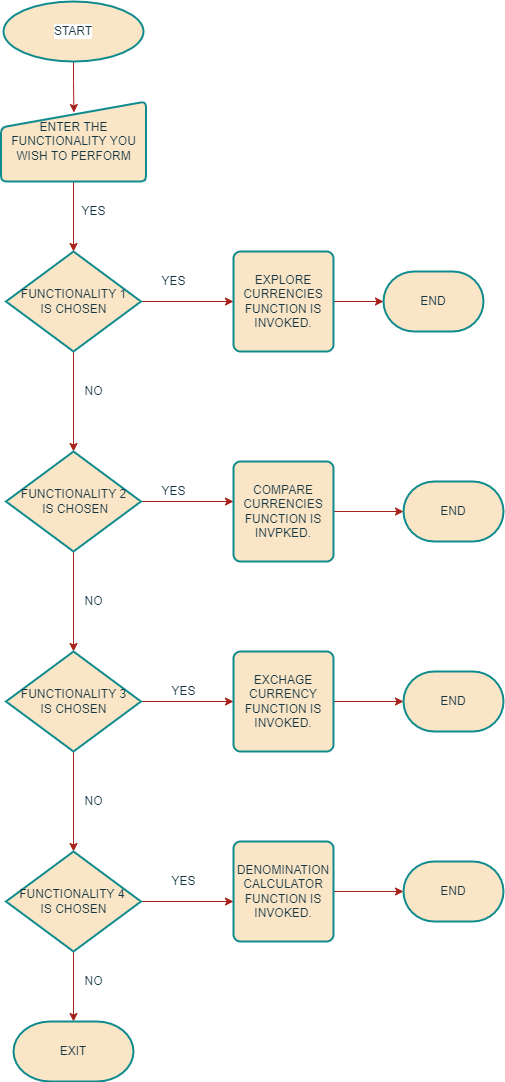

The diagram above was exported from draw.io. Its source (the exported page's mxGraphModel, read from the mxfile embedded in the PNG):
<mxGraphModel dx="1038" dy="489" grid="1" gridSize="10" guides="1" tooltips="1" connect="1" arrows="1" fold="1" page="1" pageScale="1" pageWidth="850" pageHeight="1100" background="#FFFFFF" math="0" shadow="0">
  <root>
    <mxCell id="0" />
    <mxCell id="1" parent="0" />
    <mxCell id="Vm_yh5iipBgXBu1Gxq0w-12" style="edgeStyle=orthogonalEdgeStyle;rounded=0;orthogonalLoop=1;jettySize=auto;html=1;exitX=0.5;exitY=1;exitDx=0;exitDy=0;exitPerimeter=0;entryX=0.5;entryY=0;entryDx=0;entryDy=0;entryPerimeter=0;labelBackgroundColor=#DAD2D8;strokeColor=#A8201A;fontColor=#143642;" edge="1" parent="1" source="Vm_yh5iipBgXBu1Gxq0w-3" target="Vm_yh5iipBgXBu1Gxq0w-7">
      <mxGeometry relative="1" as="geometry" />
    </mxCell>
    <mxCell id="Vm_yh5iipBgXBu1Gxq0w-16" style="edgeStyle=orthogonalEdgeStyle;rounded=0;orthogonalLoop=1;jettySize=auto;html=1;exitX=1;exitY=0.5;exitDx=0;exitDy=0;exitPerimeter=0;labelBackgroundColor=#DAD2D8;strokeColor=#A8201A;fontColor=#143642;" edge="1" parent="1" source="Vm_yh5iipBgXBu1Gxq0w-3">
      <mxGeometry relative="1" as="geometry">
        <mxPoint x="600" y="310" as="targetPoint" />
      </mxGeometry>
    </mxCell>
    <mxCell id="Vm_yh5iipBgXBu1Gxq0w-3" value="FUNCTIONALITY 1&lt;br&gt;IS CHOSEN" style="strokeWidth=2;html=1;shape=mxgraph.flowchart.decision;whiteSpace=wrap;fillColor=#FAE5C7;strokeColor=#0F8B8D;fontColor=#143642;" vertex="1" parent="1">
      <mxGeometry x="372.5" y="260" width="135" height="100" as="geometry" />
    </mxCell>
    <mxCell id="Vm_yh5iipBgXBu1Gxq0w-13" style="edgeStyle=orthogonalEdgeStyle;rounded=0;orthogonalLoop=1;jettySize=auto;html=1;exitX=0.5;exitY=1;exitDx=0;exitDy=0;exitPerimeter=0;entryX=0.5;entryY=0;entryDx=0;entryDy=0;entryPerimeter=0;labelBackgroundColor=#DAD2D8;strokeColor=#A8201A;fontColor=#143642;" edge="1" parent="1" source="Vm_yh5iipBgXBu1Gxq0w-7" target="Vm_yh5iipBgXBu1Gxq0w-9">
      <mxGeometry relative="1" as="geometry" />
    </mxCell>
    <mxCell id="Vm_yh5iipBgXBu1Gxq0w-17" style="edgeStyle=orthogonalEdgeStyle;rounded=0;orthogonalLoop=1;jettySize=auto;html=1;exitX=1;exitY=0.5;exitDx=0;exitDy=0;exitPerimeter=0;labelBackgroundColor=#DAD2D8;strokeColor=#A8201A;fontColor=#143642;" edge="1" parent="1" source="Vm_yh5iipBgXBu1Gxq0w-7">
      <mxGeometry relative="1" as="geometry">
        <mxPoint x="600" y="510" as="targetPoint" />
      </mxGeometry>
    </mxCell>
    <mxCell id="Vm_yh5iipBgXBu1Gxq0w-7" value="FUNCTIONALITY 2&lt;br&gt;&amp;nbsp;IS CHOSEN" style="strokeWidth=2;html=1;shape=mxgraph.flowchart.decision;whiteSpace=wrap;fillColor=#FAE5C7;strokeColor=#0F8B8D;fontColor=#143642;" vertex="1" parent="1">
      <mxGeometry x="372.5" y="460" width="135" height="100" as="geometry" />
    </mxCell>
    <mxCell id="Vm_yh5iipBgXBu1Gxq0w-18" style="edgeStyle=orthogonalEdgeStyle;rounded=0;orthogonalLoop=1;jettySize=auto;html=1;exitX=1;exitY=0.5;exitDx=0;exitDy=0;exitPerimeter=0;labelBackgroundColor=#DAD2D8;strokeColor=#A8201A;fontColor=#143642;" edge="1" parent="1" source="Vm_yh5iipBgXBu1Gxq0w-9">
      <mxGeometry relative="1" as="geometry">
        <mxPoint x="600" y="710" as="targetPoint" />
      </mxGeometry>
    </mxCell>
    <mxCell id="Vm_yh5iipBgXBu1Gxq0w-31" style="edgeStyle=orthogonalEdgeStyle;rounded=0;orthogonalLoop=1;jettySize=auto;html=1;exitX=0.5;exitY=1;exitDx=0;exitDy=0;exitPerimeter=0;entryX=0.5;entryY=0;entryDx=0;entryDy=0;entryPerimeter=0;labelBackgroundColor=#DAD2D8;strokeColor=#A8201A;fontColor=#143642;" edge="1" parent="1" source="Vm_yh5iipBgXBu1Gxq0w-9" target="Vm_yh5iipBgXBu1Gxq0w-15">
      <mxGeometry relative="1" as="geometry" />
    </mxCell>
    <mxCell id="Vm_yh5iipBgXBu1Gxq0w-9" value="FUNCTIONALITY 3&lt;br&gt;IS CHOSEN" style="strokeWidth=2;html=1;shape=mxgraph.flowchart.decision;whiteSpace=wrap;fillColor=#FAE5C7;strokeColor=#0F8B8D;fontColor=#143642;" vertex="1" parent="1">
      <mxGeometry x="372.5" y="660" width="135" height="100" as="geometry" />
    </mxCell>
    <mxCell id="Vm_yh5iipBgXBu1Gxq0w-32" style="edgeStyle=orthogonalEdgeStyle;rounded=0;orthogonalLoop=1;jettySize=auto;html=1;exitX=1;exitY=0.5;exitDx=0;exitDy=0;exitPerimeter=0;entryX=0;entryY=0.6;entryDx=0;entryDy=0;entryPerimeter=0;labelBackgroundColor=#DAD2D8;strokeColor=#A8201A;fontColor=#143642;" edge="1" parent="1" source="Vm_yh5iipBgXBu1Gxq0w-15" target="Vm_yh5iipBgXBu1Gxq0w-23">
      <mxGeometry relative="1" as="geometry" />
    </mxCell>
    <mxCell id="Vm_yh5iipBgXBu1Gxq0w-40" style="edgeStyle=orthogonalEdgeStyle;rounded=0;orthogonalLoop=1;jettySize=auto;html=1;exitX=0.5;exitY=1;exitDx=0;exitDy=0;exitPerimeter=0;labelBackgroundColor=#DAD2D8;strokeColor=#A8201A;fontColor=#143642;" edge="1" parent="1" source="Vm_yh5iipBgXBu1Gxq0w-15">
      <mxGeometry relative="1" as="geometry">
        <mxPoint x="440" y="1030" as="targetPoint" />
      </mxGeometry>
    </mxCell>
    <mxCell id="Vm_yh5iipBgXBu1Gxq0w-15" value="FUNCTIONALITY 4&amp;nbsp;&lt;br&gt;IS CHOSEN" style="strokeWidth=2;html=1;shape=mxgraph.flowchart.decision;whiteSpace=wrap;fillColor=#FAE5C7;strokeColor=#0F8B8D;fontColor=#143642;" vertex="1" parent="1">
      <mxGeometry x="372.5" y="860" width="135" height="100" as="geometry" />
    </mxCell>
    <mxCell id="Vm_yh5iipBgXBu1Gxq0w-53" style="edgeStyle=orthogonalEdgeStyle;rounded=0;orthogonalLoop=1;jettySize=auto;html=1;exitX=1;exitY=0.5;exitDx=0;exitDy=0;labelBackgroundColor=#DAD2D8;strokeColor=#A8201A;fontColor=#143642;" edge="1" parent="1" source="Vm_yh5iipBgXBu1Gxq0w-20">
      <mxGeometry relative="1" as="geometry">
        <mxPoint x="750" y="310" as="targetPoint" />
      </mxGeometry>
    </mxCell>
    <mxCell id="Vm_yh5iipBgXBu1Gxq0w-20" value="EXPLORE CURRENCIES FUNCTION IS INVOKED." style="rounded=1;whiteSpace=wrap;html=1;absoluteArcSize=1;arcSize=14;strokeWidth=2;fillColor=#FAE5C7;strokeColor=#0F8B8D;fontColor=#143642;" vertex="1" parent="1">
      <mxGeometry x="600" y="260" width="100" height="100" as="geometry" />
    </mxCell>
    <mxCell id="Vm_yh5iipBgXBu1Gxq0w-47" style="edgeStyle=orthogonalEdgeStyle;rounded=0;orthogonalLoop=1;jettySize=auto;html=1;exitX=1;exitY=0.5;exitDx=0;exitDy=0;labelBackgroundColor=#DAD2D8;strokeColor=#A8201A;fontColor=#143642;" edge="1" parent="1" source="Vm_yh5iipBgXBu1Gxq0w-21">
      <mxGeometry relative="1" as="geometry">
        <mxPoint x="770" y="520" as="targetPoint" />
      </mxGeometry>
    </mxCell>
    <mxCell id="Vm_yh5iipBgXBu1Gxq0w-21" value="COMPARE CURRENCIES FUNCTION IS INVPKED." style="rounded=1;whiteSpace=wrap;html=1;absoluteArcSize=1;arcSize=14;strokeWidth=2;fillColor=#FAE5C7;strokeColor=#0F8B8D;fontColor=#143642;" vertex="1" parent="1">
      <mxGeometry x="600" y="470" width="100" height="100" as="geometry" />
    </mxCell>
    <mxCell id="Vm_yh5iipBgXBu1Gxq0w-48" style="edgeStyle=orthogonalEdgeStyle;rounded=0;orthogonalLoop=1;jettySize=auto;html=1;exitX=1;exitY=0.5;exitDx=0;exitDy=0;labelBackgroundColor=#DAD2D8;strokeColor=#A8201A;fontColor=#143642;" edge="1" parent="1" source="Vm_yh5iipBgXBu1Gxq0w-22">
      <mxGeometry relative="1" as="geometry">
        <mxPoint x="770" y="710" as="targetPoint" />
      </mxGeometry>
    </mxCell>
    <mxCell id="Vm_yh5iipBgXBu1Gxq0w-22" value="EXCHAGE CURRENCY FUNCTION IS INVOKED." style="rounded=1;whiteSpace=wrap;html=1;absoluteArcSize=1;arcSize=14;strokeWidth=2;fillColor=#FAE5C7;strokeColor=#0F8B8D;fontColor=#143642;" vertex="1" parent="1">
      <mxGeometry x="600" y="660" width="100" height="100" as="geometry" />
    </mxCell>
    <mxCell id="Vm_yh5iipBgXBu1Gxq0w-49" style="edgeStyle=orthogonalEdgeStyle;rounded=0;orthogonalLoop=1;jettySize=auto;html=1;exitX=1;exitY=0.5;exitDx=0;exitDy=0;labelBackgroundColor=#DAD2D8;strokeColor=#A8201A;fontColor=#143642;" edge="1" parent="1" source="Vm_yh5iipBgXBu1Gxq0w-23">
      <mxGeometry relative="1" as="geometry">
        <mxPoint x="770" y="900" as="targetPoint" />
      </mxGeometry>
    </mxCell>
    <mxCell id="Vm_yh5iipBgXBu1Gxq0w-23" value="DENOMINATION CALCULATOR FUNCTION IS INVOKED." style="rounded=1;whiteSpace=wrap;html=1;absoluteArcSize=1;arcSize=14;strokeWidth=2;fillColor=#FAE5C7;strokeColor=#0F8B8D;fontColor=#143642;" vertex="1" parent="1">
      <mxGeometry x="600" y="850" width="100" height="100" as="geometry" />
    </mxCell>
    <mxCell id="Vm_yh5iipBgXBu1Gxq0w-45" value="" style="edgeStyle=orthogonalEdgeStyle;rounded=0;orthogonalLoop=1;jettySize=auto;html=1;entryX=0.503;entryY=0.138;entryDx=0;entryDy=0;entryPerimeter=0;labelBackgroundColor=#DAD2D8;strokeColor=#A8201A;fontColor=#143642;" edge="1" parent="1" source="Vm_yh5iipBgXBu1Gxq0w-24" target="Vm_yh5iipBgXBu1Gxq0w-25">
      <mxGeometry relative="1" as="geometry" />
    </mxCell>
    <mxCell id="Vm_yh5iipBgXBu1Gxq0w-24" value="START" style="strokeWidth=2;html=1;shape=mxgraph.flowchart.start_1;whiteSpace=wrap;labelBackgroundColor=#FFFFFF;fillColor=#FAE5C7;strokeColor=#0F8B8D;fontColor=#143642;" vertex="1" parent="1">
      <mxGeometry x="370" y="10" width="140" height="60" as="geometry" />
    </mxCell>
    <mxCell id="Vm_yh5iipBgXBu1Gxq0w-28" style="edgeStyle=orthogonalEdgeStyle;rounded=0;orthogonalLoop=1;jettySize=auto;html=1;exitX=0.5;exitY=1;exitDx=0;exitDy=0;entryX=0.5;entryY=0;entryDx=0;entryDy=0;entryPerimeter=0;labelBackgroundColor=#DAD2D8;strokeColor=#A8201A;fontColor=#143642;" edge="1" parent="1" source="Vm_yh5iipBgXBu1Gxq0w-25" target="Vm_yh5iipBgXBu1Gxq0w-3">
      <mxGeometry relative="1" as="geometry" />
    </mxCell>
    <mxCell id="Vm_yh5iipBgXBu1Gxq0w-25" value="ENTER THE FUNCTIONALITY YOU WISH TO PERFORM" style="html=1;strokeWidth=2;shape=manualInput;whiteSpace=wrap;rounded=1;size=26;arcSize=11;fillColor=#FAE5C7;strokeColor=#0F8B8D;fontColor=#143642;" vertex="1" parent="1">
      <mxGeometry x="367.5" y="110" width="145" height="80" as="geometry" />
    </mxCell>
    <mxCell id="Vm_yh5iipBgXBu1Gxq0w-26" value="YES" style="text;html=1;align=center;verticalAlign=middle;resizable=0;points=[];autosize=1;strokeColor=none;fillColor=none;fontColor=#143642;" vertex="1" parent="1">
      <mxGeometry x="520" y="280" width="40" height="20" as="geometry" />
    </mxCell>
    <mxCell id="Vm_yh5iipBgXBu1Gxq0w-33" value="YES" style="text;html=1;align=center;verticalAlign=middle;resizable=0;points=[];autosize=1;strokeColor=none;fillColor=none;fontColor=#143642;" vertex="1" parent="1">
      <mxGeometry x="440" y="210" width="40" height="20" as="geometry" />
    </mxCell>
    <mxCell id="Vm_yh5iipBgXBu1Gxq0w-34" value="NO" style="text;html=1;align=center;verticalAlign=middle;resizable=0;points=[];autosize=1;strokeColor=none;fillColor=none;fontColor=#143642;" vertex="1" parent="1">
      <mxGeometry x="445" y="390" width="30" height="20" as="geometry" />
    </mxCell>
    <mxCell id="Vm_yh5iipBgXBu1Gxq0w-35" value="YES" style="text;html=1;align=center;verticalAlign=middle;resizable=0;points=[];autosize=1;strokeColor=none;fillColor=none;fontColor=#143642;" vertex="1" parent="1">
      <mxGeometry x="520" y="490" width="40" height="20" as="geometry" />
    </mxCell>
    <mxCell id="Vm_yh5iipBgXBu1Gxq0w-36" value="NO" style="text;html=1;align=center;verticalAlign=middle;resizable=0;points=[];autosize=1;strokeColor=none;fillColor=none;fontColor=#143642;" vertex="1" parent="1">
      <mxGeometry x="445" y="600" width="30" height="20" as="geometry" />
    </mxCell>
    <mxCell id="Vm_yh5iipBgXBu1Gxq0w-37" value="YES" style="text;html=1;align=center;verticalAlign=middle;resizable=0;points=[];autosize=1;strokeColor=none;fillColor=none;fontColor=#143642;" vertex="1" parent="1">
      <mxGeometry x="530" y="690" width="40" height="20" as="geometry" />
    </mxCell>
    <mxCell id="Vm_yh5iipBgXBu1Gxq0w-38" value="NO" style="text;html=1;align=center;verticalAlign=middle;resizable=0;points=[];autosize=1;strokeColor=none;fillColor=none;fontColor=#143642;" vertex="1" parent="1">
      <mxGeometry x="445" y="800" width="30" height="20" as="geometry" />
    </mxCell>
    <mxCell id="Vm_yh5iipBgXBu1Gxq0w-39" value="YES" style="text;html=1;align=center;verticalAlign=middle;resizable=0;points=[];autosize=1;strokeColor=none;fillColor=none;fontColor=#143642;" vertex="1" parent="1">
      <mxGeometry x="530" y="880" width="40" height="20" as="geometry" />
    </mxCell>
    <mxCell id="Vm_yh5iipBgXBu1Gxq0w-41" value="EXIT" style="strokeWidth=2;html=1;shape=mxgraph.flowchart.terminator;whiteSpace=wrap;fillColor=#FAE5C7;strokeColor=#0F8B8D;fontColor=#143642;" vertex="1" parent="1">
      <mxGeometry x="380" y="1030" width="120" height="60" as="geometry" />
    </mxCell>
    <mxCell id="Vm_yh5iipBgXBu1Gxq0w-42" value="NO" style="text;html=1;align=center;verticalAlign=middle;resizable=0;points=[];autosize=1;strokeColor=none;fillColor=none;fontColor=#143642;" vertex="1" parent="1">
      <mxGeometry x="445" y="980" width="30" height="20" as="geometry" />
    </mxCell>
    <mxCell id="Vm_yh5iipBgXBu1Gxq0w-54" value="END" style="strokeWidth=2;html=1;shape=mxgraph.flowchart.terminator;whiteSpace=wrap;fillColor=#FAE5C7;strokeColor=#0F8B8D;fontColor=#143642;" vertex="1" parent="1">
      <mxGeometry x="750" y="280" width="100" height="60" as="geometry" />
    </mxCell>
    <mxCell id="Vm_yh5iipBgXBu1Gxq0w-55" value="END" style="strokeWidth=2;html=1;shape=mxgraph.flowchart.terminator;whiteSpace=wrap;fillColor=#FAE5C7;strokeColor=#0F8B8D;fontColor=#143642;" vertex="1" parent="1">
      <mxGeometry x="770" y="490" width="100" height="60" as="geometry" />
    </mxCell>
    <mxCell id="Vm_yh5iipBgXBu1Gxq0w-56" value="END" style="strokeWidth=2;html=1;shape=mxgraph.flowchart.terminator;whiteSpace=wrap;fillColor=#FAE5C7;strokeColor=#0F8B8D;fontColor=#143642;" vertex="1" parent="1">
      <mxGeometry x="770" y="680" width="100" height="60" as="geometry" />
    </mxCell>
    <mxCell id="Vm_yh5iipBgXBu1Gxq0w-57" value="END" style="strokeWidth=2;html=1;shape=mxgraph.flowchart.terminator;whiteSpace=wrap;fillColor=#FAE5C7;strokeColor=#0F8B8D;fontColor=#143642;" vertex="1" parent="1">
      <mxGeometry x="770" y="870" width="100" height="60" as="geometry" />
    </mxCell>
  </root>
</mxGraphModel>